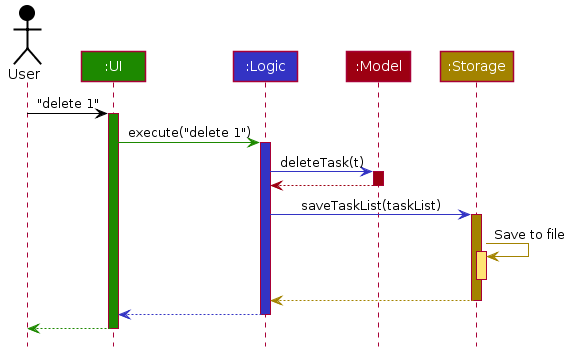

The diagram above was rendered by PlantUML. Its source (embedded in the PNG):
@startuml








skinparam BackgroundColor #FFFFFFF

skinparam Shadowing false

skinparam Class {
    FontColor #FFFFFF
    BorderThickness 1
    BorderColor #FFFFFF
    StereotypeFontColor #FFFFFF
    FontName Arial
}

skinparam Actor {
    BorderColor #000000
    Color #000000
    FontName Arial
}

skinparam Sequence {
    MessageAlign center
    BoxFontSize 15
    BoxPadding 0
    BoxFontColor #FFFFFF
    FontName Arial
}

skinparam Participant {
    FontColor #FFFFFFF
    Padding 20
}

skinparam MinClassWidth 50
skinparam ParticipantPadding 10
skinparam Shadowing false
skinparam DefaultTextAlignment center
skinparam packageStyle Rectangle

hide footbox
hide members
hide circle


Actor User as user #000000
Participant ":UI" as ui #1D8900
Participant ":Logic" as logic #3333C4
Participant ":Model" as model #9D0012
Participant ":Storage" as storage #A38300

user -[#000000]> ui : "delete 1"
activate ui #1D8900

ui -[#1D8900]> logic : execute("delete 1")
activate logic #3333C4

logic -[#3333C4]> model : deleteTask(t)
activate model #9D0012

model -[#9D0012]-> logic
deactivate model

logic -[#3333C4]> storage : saveTaskList(taskList)
activate storage #A38300

storage -[#A38300]> storage : Save to file
activate storage #FFE374
deactivate storage

storage --[#A38300]> logic
deactivate storage

logic --[#3333C4]> ui
deactivate logic

ui--[#1D8900]> user
deactivate ui
@enduml